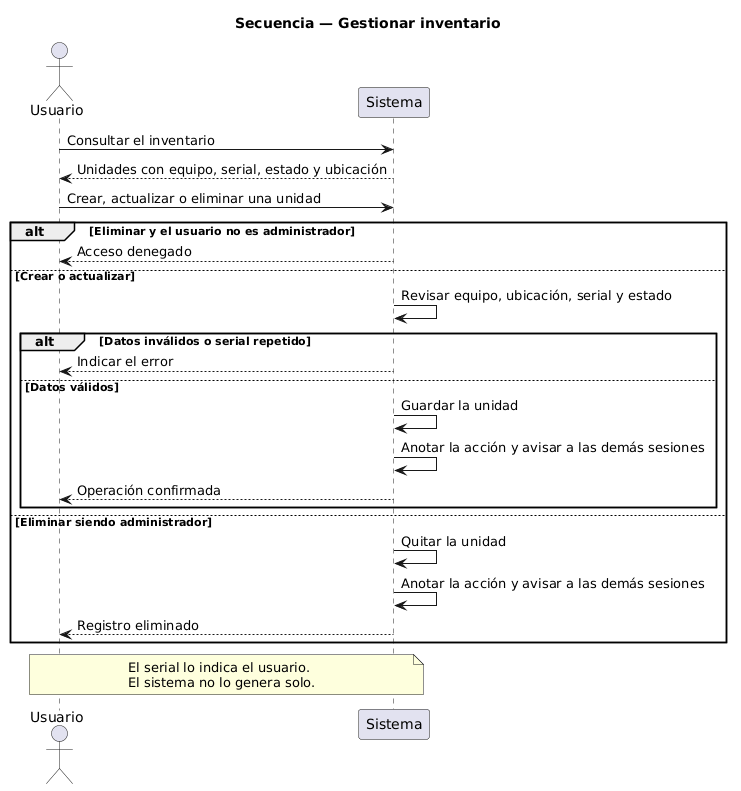

The diagram above was rendered by PlantUML. Its source (embedded in the PNG):
@startuml
title Secuencia — Gestionar inventario
actor Usuario
participant Sistema

Usuario -> Sistema : Consultar el inventario
Sistema --> Usuario : Unidades con equipo, serial, estado y ubicación
Usuario -> Sistema : Crear, actualizar o eliminar una unidad
alt Eliminar y el usuario no es administrador
  Sistema --> Usuario : Acceso denegado
else Crear o actualizar
  Sistema -> Sistema : Revisar equipo, ubicación, serial y estado
  alt Datos inválidos o serial repetido
    Sistema --> Usuario : Indicar el error
  else Datos válidos
    Sistema -> Sistema : Guardar la unidad
    Sistema -> Sistema : Anotar la acción y avisar a las demás sesiones
    Sistema --> Usuario : Operación confirmada
  end
else Eliminar siendo administrador
  Sistema -> Sistema : Quitar la unidad
  Sistema -> Sistema : Anotar la acción y avisar a las demás sesiones
  Sistema --> Usuario : Registro eliminado
end

note over Usuario, Sistema
  El serial lo indica el usuario.
  El sistema no lo genera solo.
end note
@enduml